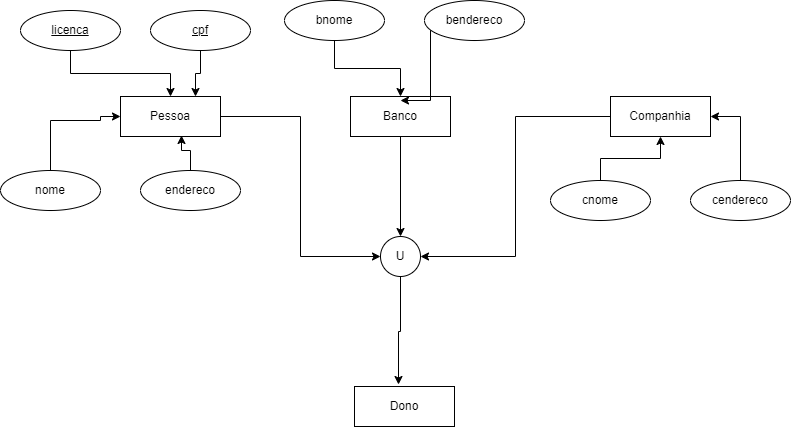

The diagram above was exported from draw.io. Its source (the exported page's mxGraphModel, read from the mxfile embedded in the PNG):
<mxGraphModel dx="868" dy="460" grid="1" gridSize="10" guides="1" tooltips="1" connect="1" arrows="1" fold="1" page="1" pageScale="1" pageWidth="827" pageHeight="1169" math="0" shadow="0">
  <root>
    <mxCell id="0" />
    <mxCell id="1" parent="0" />
    <mxCell id="VqPyT62-3VMh-1o0gd5D-9" style="edgeStyle=orthogonalEdgeStyle;rounded=0;orthogonalLoop=1;jettySize=auto;html=1;entryX=0;entryY=0.5;entryDx=0;entryDy=0;" edge="1" parent="1" source="VqPyT62-3VMh-1o0gd5D-5" target="VqPyT62-3VMh-1o0gd5D-8">
      <mxGeometry relative="1" as="geometry" />
    </mxCell>
    <mxCell id="VqPyT62-3VMh-1o0gd5D-5" value="Pessoa" style="whiteSpace=wrap;html=1;align=center;" vertex="1" parent="1">
      <mxGeometry x="130" y="126" width="100" height="40" as="geometry" />
    </mxCell>
    <mxCell id="VqPyT62-3VMh-1o0gd5D-10" style="edgeStyle=orthogonalEdgeStyle;rounded=0;orthogonalLoop=1;jettySize=auto;html=1;entryX=1;entryY=0.5;entryDx=0;entryDy=0;" edge="1" parent="1" source="VqPyT62-3VMh-1o0gd5D-6" target="VqPyT62-3VMh-1o0gd5D-8">
      <mxGeometry relative="1" as="geometry" />
    </mxCell>
    <mxCell id="VqPyT62-3VMh-1o0gd5D-6" value="Companhia" style="whiteSpace=wrap;html=1;align=center;" vertex="1" parent="1">
      <mxGeometry x="620" y="126" width="100" height="40" as="geometry" />
    </mxCell>
    <mxCell id="VqPyT62-3VMh-1o0gd5D-11" style="edgeStyle=orthogonalEdgeStyle;rounded=0;orthogonalLoop=1;jettySize=auto;html=1;entryX=0.5;entryY=0;entryDx=0;entryDy=0;" edge="1" parent="1" source="VqPyT62-3VMh-1o0gd5D-7" target="VqPyT62-3VMh-1o0gd5D-8">
      <mxGeometry relative="1" as="geometry" />
    </mxCell>
    <mxCell id="VqPyT62-3VMh-1o0gd5D-7" value="Banco" style="whiteSpace=wrap;html=1;align=center;" vertex="1" parent="1">
      <mxGeometry x="360" y="126" width="100" height="40" as="geometry" />
    </mxCell>
    <mxCell id="VqPyT62-3VMh-1o0gd5D-15" style="edgeStyle=orthogonalEdgeStyle;rounded=0;orthogonalLoop=1;jettySize=auto;html=1;entryX=0.44;entryY=-0.05;entryDx=0;entryDy=0;entryPerimeter=0;" edge="1" parent="1" source="VqPyT62-3VMh-1o0gd5D-8" target="VqPyT62-3VMh-1o0gd5D-13">
      <mxGeometry relative="1" as="geometry" />
    </mxCell>
    <mxCell id="VqPyT62-3VMh-1o0gd5D-8" value="U" style="ellipse;whiteSpace=wrap;html=1;aspect=fixed;" vertex="1" parent="1">
      <mxGeometry x="390" y="266" width="40" height="40" as="geometry" />
    </mxCell>
    <mxCell id="VqPyT62-3VMh-1o0gd5D-13" value="Dono" style="whiteSpace=wrap;html=1;align=center;" vertex="1" parent="1">
      <mxGeometry x="364" y="416" width="100" height="40" as="geometry" />
    </mxCell>
    <mxCell id="VqPyT62-3VMh-1o0gd5D-27" style="edgeStyle=orthogonalEdgeStyle;rounded=0;orthogonalLoop=1;jettySize=auto;html=1;" edge="1" parent="1" source="VqPyT62-3VMh-1o0gd5D-16" target="VqPyT62-3VMh-1o0gd5D-5">
      <mxGeometry relative="1" as="geometry" />
    </mxCell>
    <mxCell id="VqPyT62-3VMh-1o0gd5D-16" value="licenca" style="ellipse;whiteSpace=wrap;html=1;align=center;fontStyle=4;" vertex="1" parent="1">
      <mxGeometry x="30" y="40" width="100" height="40" as="geometry" />
    </mxCell>
    <mxCell id="VqPyT62-3VMh-1o0gd5D-28" style="edgeStyle=orthogonalEdgeStyle;rounded=0;orthogonalLoop=1;jettySize=auto;html=1;entryX=0.75;entryY=0;entryDx=0;entryDy=0;" edge="1" parent="1" source="VqPyT62-3VMh-1o0gd5D-17" target="VqPyT62-3VMh-1o0gd5D-5">
      <mxGeometry relative="1" as="geometry" />
    </mxCell>
    <mxCell id="VqPyT62-3VMh-1o0gd5D-17" value="cpf" style="ellipse;whiteSpace=wrap;html=1;align=center;fontStyle=4;" vertex="1" parent="1">
      <mxGeometry x="160" y="40" width="100" height="40" as="geometry" />
    </mxCell>
    <mxCell id="VqPyT62-3VMh-1o0gd5D-26" style="edgeStyle=orthogonalEdgeStyle;rounded=0;orthogonalLoop=1;jettySize=auto;html=1;entryX=0;entryY=0.5;entryDx=0;entryDy=0;" edge="1" parent="1" source="VqPyT62-3VMh-1o0gd5D-21" target="VqPyT62-3VMh-1o0gd5D-5">
      <mxGeometry relative="1" as="geometry">
        <Array as="points">
          <mxPoint x="60" y="150" />
          <mxPoint x="110" y="150" />
          <mxPoint x="110" y="146" />
        </Array>
      </mxGeometry>
    </mxCell>
    <mxCell id="VqPyT62-3VMh-1o0gd5D-21" value="nome" style="ellipse;whiteSpace=wrap;html=1;align=center;" vertex="1" parent="1">
      <mxGeometry x="10" y="200" width="100" height="40" as="geometry" />
    </mxCell>
    <mxCell id="VqPyT62-3VMh-1o0gd5D-25" style="edgeStyle=orthogonalEdgeStyle;rounded=0;orthogonalLoop=1;jettySize=auto;html=1;entryX=0.61;entryY=0.975;entryDx=0;entryDy=0;entryPerimeter=0;" edge="1" parent="1" source="VqPyT62-3VMh-1o0gd5D-24" target="VqPyT62-3VMh-1o0gd5D-5">
      <mxGeometry relative="1" as="geometry" />
    </mxCell>
    <mxCell id="VqPyT62-3VMh-1o0gd5D-24" value="endereco" style="ellipse;whiteSpace=wrap;html=1;align=center;" vertex="1" parent="1">
      <mxGeometry x="150" y="200" width="100" height="40" as="geometry" />
    </mxCell>
    <mxCell id="VqPyT62-3VMh-1o0gd5D-31" style="edgeStyle=orthogonalEdgeStyle;rounded=0;orthogonalLoop=1;jettySize=auto;html=1;" edge="1" parent="1" source="VqPyT62-3VMh-1o0gd5D-29" target="VqPyT62-3VMh-1o0gd5D-7">
      <mxGeometry relative="1" as="geometry" />
    </mxCell>
    <mxCell id="VqPyT62-3VMh-1o0gd5D-29" value="bnome" style="ellipse;whiteSpace=wrap;html=1;align=center;" vertex="1" parent="1">
      <mxGeometry x="294" y="30" width="100" height="40" as="geometry" />
    </mxCell>
    <mxCell id="VqPyT62-3VMh-1o0gd5D-32" style="edgeStyle=orthogonalEdgeStyle;rounded=0;orthogonalLoop=1;jettySize=auto;html=1;" edge="1" parent="1" source="VqPyT62-3VMh-1o0gd5D-30">
      <mxGeometry relative="1" as="geometry">
        <mxPoint x="410" y="130" as="targetPoint" />
        <Array as="points">
          <mxPoint x="440" y="130" />
        </Array>
      </mxGeometry>
    </mxCell>
    <mxCell id="VqPyT62-3VMh-1o0gd5D-30" value="bendereco" style="ellipse;whiteSpace=wrap;html=1;align=center;" vertex="1" parent="1">
      <mxGeometry x="434" y="30" width="100" height="40" as="geometry" />
    </mxCell>
    <mxCell id="VqPyT62-3VMh-1o0gd5D-35" style="edgeStyle=orthogonalEdgeStyle;rounded=0;orthogonalLoop=1;jettySize=auto;html=1;" edge="1" parent="1" source="VqPyT62-3VMh-1o0gd5D-33" target="VqPyT62-3VMh-1o0gd5D-6">
      <mxGeometry relative="1" as="geometry" />
    </mxCell>
    <mxCell id="VqPyT62-3VMh-1o0gd5D-33" value="cnome" style="ellipse;whiteSpace=wrap;html=1;align=center;" vertex="1" parent="1">
      <mxGeometry x="560" y="210" width="100" height="40" as="geometry" />
    </mxCell>
    <mxCell id="VqPyT62-3VMh-1o0gd5D-36" style="edgeStyle=orthogonalEdgeStyle;rounded=0;orthogonalLoop=1;jettySize=auto;html=1;entryX=1;entryY=0.5;entryDx=0;entryDy=0;" edge="1" parent="1" source="VqPyT62-3VMh-1o0gd5D-34" target="VqPyT62-3VMh-1o0gd5D-6">
      <mxGeometry relative="1" as="geometry" />
    </mxCell>
    <mxCell id="VqPyT62-3VMh-1o0gd5D-34" value="cendereco" style="ellipse;whiteSpace=wrap;html=1;align=center;" vertex="1" parent="1">
      <mxGeometry x="700" y="210" width="100" height="40" as="geometry" />
    </mxCell>
  </root>
</mxGraphModel>